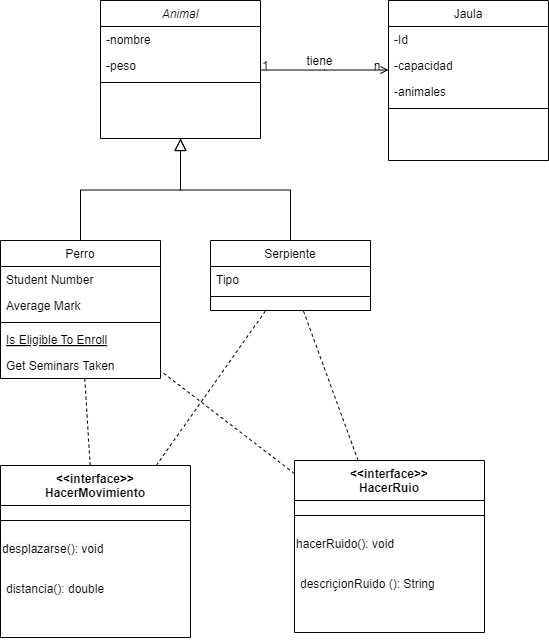

The diagram above was exported from draw.io. Its source (the exported page's mxGraphModel, read from the mxfile embedded in the PNG):
<mxGraphModel dx="1518" dy="614" grid="0" gridSize="10" guides="1" tooltips="1" connect="1" arrows="1" fold="1" page="1" pageScale="1" pageWidth="827" pageHeight="1169" math="0" shadow="0">
  <root>
    <mxCell id="WIyWlLk6GJQsqaUBKTNV-0" />
    <mxCell id="WIyWlLk6GJQsqaUBKTNV-1" parent="WIyWlLk6GJQsqaUBKTNV-0" />
    <mxCell id="zkfFHV4jXpPFQw0GAbJ--0" value="Animal" style="swimlane;fontStyle=2;align=center;verticalAlign=top;childLayout=stackLayout;horizontal=1;startSize=26;horizontalStack=0;resizeParent=1;resizeLast=0;collapsible=1;marginBottom=0;rounded=0;shadow=0;strokeWidth=1;" parent="WIyWlLk6GJQsqaUBKTNV-1" vertex="1">
      <mxGeometry x="220" y="120" width="160" height="138" as="geometry">
        <mxRectangle x="230" y="140" width="160" height="26" as="alternateBounds" />
      </mxGeometry>
    </mxCell>
    <mxCell id="zkfFHV4jXpPFQw0GAbJ--1" value="-nombre" style="text;align=left;verticalAlign=top;spacingLeft=4;spacingRight=4;overflow=hidden;rotatable=0;points=[[0,0.5],[1,0.5]];portConstraint=eastwest;" parent="zkfFHV4jXpPFQw0GAbJ--0" vertex="1">
      <mxGeometry y="26" width="160" height="26" as="geometry" />
    </mxCell>
    <mxCell id="zkfFHV4jXpPFQw0GAbJ--2" value="-peso" style="text;align=left;verticalAlign=top;spacingLeft=4;spacingRight=4;overflow=hidden;rotatable=0;points=[[0,0.5],[1,0.5]];portConstraint=eastwest;rounded=0;shadow=0;html=0;" parent="zkfFHV4jXpPFQw0GAbJ--0" vertex="1">
      <mxGeometry y="52" width="160" height="26" as="geometry" />
    </mxCell>
    <mxCell id="zkfFHV4jXpPFQw0GAbJ--4" value="" style="line;html=1;strokeWidth=1;align=left;verticalAlign=middle;spacingTop=-1;spacingLeft=3;spacingRight=3;rotatable=0;labelPosition=right;points=[];portConstraint=eastwest;" parent="zkfFHV4jXpPFQw0GAbJ--0" vertex="1">
      <mxGeometry y="78" width="160" height="8" as="geometry" />
    </mxCell>
    <mxCell id="zkfFHV4jXpPFQw0GAbJ--6" value="Perro" style="swimlane;fontStyle=0;align=center;verticalAlign=top;childLayout=stackLayout;horizontal=1;startSize=26;horizontalStack=0;resizeParent=1;resizeLast=0;collapsible=1;marginBottom=0;rounded=0;shadow=0;strokeWidth=1;" parent="WIyWlLk6GJQsqaUBKTNV-1" vertex="1">
      <mxGeometry x="120" y="360" width="160" height="138" as="geometry">
        <mxRectangle x="130" y="380" width="160" height="26" as="alternateBounds" />
      </mxGeometry>
    </mxCell>
    <mxCell id="zkfFHV4jXpPFQw0GAbJ--7" value="Student Number" style="text;align=left;verticalAlign=top;spacingLeft=4;spacingRight=4;overflow=hidden;rotatable=0;points=[[0,0.5],[1,0.5]];portConstraint=eastwest;" parent="zkfFHV4jXpPFQw0GAbJ--6" vertex="1">
      <mxGeometry y="26" width="160" height="26" as="geometry" />
    </mxCell>
    <mxCell id="zkfFHV4jXpPFQw0GAbJ--8" value="Average Mark" style="text;align=left;verticalAlign=top;spacingLeft=4;spacingRight=4;overflow=hidden;rotatable=0;points=[[0,0.5],[1,0.5]];portConstraint=eastwest;rounded=0;shadow=0;html=0;" parent="zkfFHV4jXpPFQw0GAbJ--6" vertex="1">
      <mxGeometry y="52" width="160" height="26" as="geometry" />
    </mxCell>
    <mxCell id="zkfFHV4jXpPFQw0GAbJ--9" value="" style="line;html=1;strokeWidth=1;align=left;verticalAlign=middle;spacingTop=-1;spacingLeft=3;spacingRight=3;rotatable=0;labelPosition=right;points=[];portConstraint=eastwest;" parent="zkfFHV4jXpPFQw0GAbJ--6" vertex="1">
      <mxGeometry y="78" width="160" height="8" as="geometry" />
    </mxCell>
    <mxCell id="zkfFHV4jXpPFQw0GAbJ--10" value="Is Eligible To Enroll" style="text;align=left;verticalAlign=top;spacingLeft=4;spacingRight=4;overflow=hidden;rotatable=0;points=[[0,0.5],[1,0.5]];portConstraint=eastwest;fontStyle=4" parent="zkfFHV4jXpPFQw0GAbJ--6" vertex="1">
      <mxGeometry y="86" width="160" height="26" as="geometry" />
    </mxCell>
    <mxCell id="zkfFHV4jXpPFQw0GAbJ--11" value="Get Seminars Taken" style="text;align=left;verticalAlign=top;spacingLeft=4;spacingRight=4;overflow=hidden;rotatable=0;points=[[0,0.5],[1,0.5]];portConstraint=eastwest;" parent="zkfFHV4jXpPFQw0GAbJ--6" vertex="1">
      <mxGeometry y="112" width="160" height="26" as="geometry" />
    </mxCell>
    <mxCell id="zkfFHV4jXpPFQw0GAbJ--12" value="" style="endArrow=block;endSize=10;endFill=0;shadow=0;strokeWidth=1;rounded=0;curved=0;edgeStyle=elbowEdgeStyle;elbow=vertical;" parent="WIyWlLk6GJQsqaUBKTNV-1" source="zkfFHV4jXpPFQw0GAbJ--6" target="zkfFHV4jXpPFQw0GAbJ--0" edge="1">
      <mxGeometry width="160" relative="1" as="geometry">
        <mxPoint x="200" y="203" as="sourcePoint" />
        <mxPoint x="200" y="203" as="targetPoint" />
      </mxGeometry>
    </mxCell>
    <mxCell id="zkfFHV4jXpPFQw0GAbJ--13" value="Serpiente" style="swimlane;fontStyle=0;align=center;verticalAlign=top;childLayout=stackLayout;horizontal=1;startSize=26;horizontalStack=0;resizeParent=1;resizeLast=0;collapsible=1;marginBottom=0;rounded=0;shadow=0;strokeWidth=1;" parent="WIyWlLk6GJQsqaUBKTNV-1" vertex="1">
      <mxGeometry x="330" y="360" width="160" height="70" as="geometry">
        <mxRectangle x="340" y="380" width="170" height="26" as="alternateBounds" />
      </mxGeometry>
    </mxCell>
    <mxCell id="zkfFHV4jXpPFQw0GAbJ--14" value="Tipo" style="text;align=left;verticalAlign=top;spacingLeft=4;spacingRight=4;overflow=hidden;rotatable=0;points=[[0,0.5],[1,0.5]];portConstraint=eastwest;" parent="zkfFHV4jXpPFQw0GAbJ--13" vertex="1">
      <mxGeometry y="26" width="160" height="26" as="geometry" />
    </mxCell>
    <mxCell id="zkfFHV4jXpPFQw0GAbJ--15" value="" style="line;html=1;strokeWidth=1;align=left;verticalAlign=middle;spacingTop=-1;spacingLeft=3;spacingRight=3;rotatable=0;labelPosition=right;points=[];portConstraint=eastwest;" parent="zkfFHV4jXpPFQw0GAbJ--13" vertex="1">
      <mxGeometry y="52" width="160" height="8" as="geometry" />
    </mxCell>
    <mxCell id="zkfFHV4jXpPFQw0GAbJ--16" value="" style="endArrow=block;endSize=10;endFill=0;shadow=0;strokeWidth=1;rounded=0;curved=0;edgeStyle=elbowEdgeStyle;elbow=vertical;" parent="WIyWlLk6GJQsqaUBKTNV-1" source="zkfFHV4jXpPFQw0GAbJ--13" target="zkfFHV4jXpPFQw0GAbJ--0" edge="1">
      <mxGeometry width="160" relative="1" as="geometry">
        <mxPoint x="210" y="373" as="sourcePoint" />
        <mxPoint x="310" y="271" as="targetPoint" />
      </mxGeometry>
    </mxCell>
    <mxCell id="zkfFHV4jXpPFQw0GAbJ--17" value="Jaula" style="swimlane;fontStyle=0;align=center;verticalAlign=top;childLayout=stackLayout;horizontal=1;startSize=26;horizontalStack=0;resizeParent=1;resizeLast=0;collapsible=1;marginBottom=0;rounded=0;shadow=0;strokeWidth=1;" parent="WIyWlLk6GJQsqaUBKTNV-1" vertex="1">
      <mxGeometry x="508" y="120" width="160" height="160" as="geometry">
        <mxRectangle x="550" y="140" width="160" height="26" as="alternateBounds" />
      </mxGeometry>
    </mxCell>
    <mxCell id="zkfFHV4jXpPFQw0GAbJ--18" value="-Id" style="text;align=left;verticalAlign=top;spacingLeft=4;spacingRight=4;overflow=hidden;rotatable=0;points=[[0,0.5],[1,0.5]];portConstraint=eastwest;" parent="zkfFHV4jXpPFQw0GAbJ--17" vertex="1">
      <mxGeometry y="26" width="160" height="26" as="geometry" />
    </mxCell>
    <mxCell id="jpqKpFqeuqeTuFdT20r7-29" value="-capacidad" style="text;align=left;verticalAlign=top;spacingLeft=4;spacingRight=4;overflow=hidden;rotatable=0;points=[[0,0.5],[1,0.5]];portConstraint=eastwest;rounded=0;shadow=0;html=0;" parent="zkfFHV4jXpPFQw0GAbJ--17" vertex="1">
      <mxGeometry y="52" width="160" height="26" as="geometry" />
    </mxCell>
    <mxCell id="zkfFHV4jXpPFQw0GAbJ--19" value="-animales" style="text;align=left;verticalAlign=top;spacingLeft=4;spacingRight=4;overflow=hidden;rotatable=0;points=[[0,0.5],[1,0.5]];portConstraint=eastwest;rounded=0;shadow=0;html=0;" parent="zkfFHV4jXpPFQw0GAbJ--17" vertex="1">
      <mxGeometry y="78" width="160" height="26" as="geometry" />
    </mxCell>
    <mxCell id="zkfFHV4jXpPFQw0GAbJ--23" value="" style="line;html=1;strokeWidth=1;align=left;verticalAlign=middle;spacingTop=-1;spacingLeft=3;spacingRight=3;rotatable=0;labelPosition=right;points=[];portConstraint=eastwest;" parent="zkfFHV4jXpPFQw0GAbJ--17" vertex="1">
      <mxGeometry y="104" width="160" height="8" as="geometry" />
    </mxCell>
    <mxCell id="zkfFHV4jXpPFQw0GAbJ--26" value="" style="endArrow=open;shadow=0;strokeWidth=1;rounded=0;curved=0;endFill=1;edgeStyle=elbowEdgeStyle;elbow=vertical;" parent="WIyWlLk6GJQsqaUBKTNV-1" source="zkfFHV4jXpPFQw0GAbJ--0" target="zkfFHV4jXpPFQw0GAbJ--17" edge="1">
      <mxGeometry x="0.5" y="41" relative="1" as="geometry">
        <mxPoint x="380" y="192" as="sourcePoint" />
        <mxPoint x="540" y="192" as="targetPoint" />
        <mxPoint x="-40" y="32" as="offset" />
      </mxGeometry>
    </mxCell>
    <mxCell id="zkfFHV4jXpPFQw0GAbJ--27" value="1" style="resizable=0;align=left;verticalAlign=bottom;labelBackgroundColor=none;fontSize=12;" parent="zkfFHV4jXpPFQw0GAbJ--26" connectable="0" vertex="1">
      <mxGeometry x="-1" relative="1" as="geometry">
        <mxPoint y="4" as="offset" />
      </mxGeometry>
    </mxCell>
    <mxCell id="zkfFHV4jXpPFQw0GAbJ--28" value="n" style="resizable=0;align=right;verticalAlign=bottom;labelBackgroundColor=none;fontSize=12;" parent="zkfFHV4jXpPFQw0GAbJ--26" connectable="0" vertex="1">
      <mxGeometry x="1" relative="1" as="geometry">
        <mxPoint x="-7" y="4" as="offset" />
      </mxGeometry>
    </mxCell>
    <mxCell id="zkfFHV4jXpPFQw0GAbJ--29" value="tiene" style="text;html=1;resizable=0;points=[];;align=center;verticalAlign=middle;labelBackgroundColor=none;rounded=0;shadow=0;strokeWidth=1;fontSize=12;" parent="zkfFHV4jXpPFQw0GAbJ--26" vertex="1" connectable="0">
      <mxGeometry x="0.5" y="49" relative="1" as="geometry">
        <mxPoint x="-38" y="40" as="offset" />
      </mxGeometry>
    </mxCell>
    <mxCell id="jpqKpFqeuqeTuFdT20r7-19" value="&amp;lt;&amp;lt;interface&amp;gt;&amp;gt;&lt;div&gt;HacerRuio&lt;/div&gt;" style="swimlane;fontStyle=1;align=center;verticalAlign=top;childLayout=stackLayout;horizontal=1;startSize=40;horizontalStack=0;resizeParent=1;resizeParentMax=0;resizeLast=0;collapsible=1;marginBottom=0;whiteSpace=wrap;html=1;" parent="WIyWlLk6GJQsqaUBKTNV-1" vertex="1">
      <mxGeometry x="414" y="580" width="190" height="172" as="geometry" />
    </mxCell>
    <mxCell id="jpqKpFqeuqeTuFdT20r7-21" value="" style="line;strokeWidth=1;fillColor=none;align=left;verticalAlign=middle;spacingTop=-1;spacingLeft=3;spacingRight=3;rotatable=0;labelPosition=right;points=[];portConstraint=eastwest;strokeColor=inherit;" parent="jpqKpFqeuqeTuFdT20r7-19" vertex="1">
      <mxGeometry y="40" width="190" height="30" as="geometry" />
    </mxCell>
    <mxCell id="jpqKpFqeuqeTuFdT20r7-23" value="&lt;span style=&quot;color: rgb(0, 0, 0); font-family: Helvetica; font-size: 12px; font-style: normal; font-variant-ligatures: normal; font-variant-caps: normal; font-weight: 400; letter-spacing: normal; orphans: 2; text-align: left; text-indent: 0px; text-transform: none; widows: 2; word-spacing: 0px; -webkit-text-stroke-width: 0px; white-space: normal; background-color: rgb(251, 251, 251); text-decoration-thickness: initial; text-decoration-style: initial; text-decoration-color: initial; display: inline !important; float: none;&quot;&gt;hacerRuido(): void&lt;/span&gt;" style="text;whiteSpace=wrap;html=1;" parent="jpqKpFqeuqeTuFdT20r7-19" vertex="1">
      <mxGeometry y="70" width="190" height="40" as="geometry" />
    </mxCell>
    <mxCell id="jpqKpFqeuqeTuFdT20r7-22" value="descriçionRuido (): String" style="text;strokeColor=none;fillColor=none;align=left;verticalAlign=top;spacingLeft=4;spacingRight=4;overflow=hidden;rotatable=0;points=[[0,0.5],[1,0.5]];portConstraint=eastwest;whiteSpace=wrap;html=1;" parent="jpqKpFqeuqeTuFdT20r7-19" vertex="1">
      <mxGeometry y="110" width="190" height="62" as="geometry" />
    </mxCell>
    <mxCell id="jpqKpFqeuqeTuFdT20r7-24" value="&amp;lt;&amp;lt;interface&amp;gt;&amp;gt;&lt;div&gt;HacerMovimiento&lt;/div&gt;" style="swimlane;fontStyle=1;align=center;verticalAlign=top;childLayout=stackLayout;horizontal=1;startSize=40;horizontalStack=0;resizeParent=1;resizeParentMax=0;resizeLast=0;collapsible=1;marginBottom=0;whiteSpace=wrap;html=1;" parent="WIyWlLk6GJQsqaUBKTNV-1" vertex="1">
      <mxGeometry x="120" y="585" width="190" height="172" as="geometry" />
    </mxCell>
    <mxCell id="jpqKpFqeuqeTuFdT20r7-25" value="" style="line;strokeWidth=1;fillColor=none;align=left;verticalAlign=middle;spacingTop=-1;spacingLeft=3;spacingRight=3;rotatable=0;labelPosition=right;points=[];portConstraint=eastwest;strokeColor=inherit;" parent="jpqKpFqeuqeTuFdT20r7-24" vertex="1">
      <mxGeometry y="40" width="190" height="30" as="geometry" />
    </mxCell>
    <mxCell id="jpqKpFqeuqeTuFdT20r7-26" value="&lt;span style=&quot;color: rgb(0, 0, 0); font-family: Helvetica; font-size: 12px; font-style: normal; font-variant-ligatures: normal; font-variant-caps: normal; font-weight: 400; letter-spacing: normal; orphans: 2; text-align: left; text-indent: 0px; text-transform: none; widows: 2; word-spacing: 0px; -webkit-text-stroke-width: 0px; white-space: normal; background-color: rgb(251, 251, 251); text-decoration-thickness: initial; text-decoration-style: initial; text-decoration-color: initial; display: inline !important; float: none;&quot;&gt;desplazarse(): void&lt;/span&gt;" style="text;whiteSpace=wrap;html=1;" parent="jpqKpFqeuqeTuFdT20r7-24" vertex="1">
      <mxGeometry y="70" width="190" height="40" as="geometry" />
    </mxCell>
    <mxCell id="jpqKpFqeuqeTuFdT20r7-27" value="distancia(): double" style="text;strokeColor=none;fillColor=none;align=left;verticalAlign=top;spacingLeft=4;spacingRight=4;overflow=hidden;rotatable=0;points=[[0,0.5],[1,0.5]];portConstraint=eastwest;whiteSpace=wrap;html=1;" parent="jpqKpFqeuqeTuFdT20r7-24" vertex="1">
      <mxGeometry y="110" width="190" height="62" as="geometry" />
    </mxCell>
    <mxCell id="jpqKpFqeuqeTuFdT20r7-37" value="" style="endArrow=none;dashed=1;html=1;rounded=0;" parent="WIyWlLk6GJQsqaUBKTNV-1" source="jpqKpFqeuqeTuFdT20r7-24" target="zkfFHV4jXpPFQw0GAbJ--6" edge="1">
      <mxGeometry width="50" height="50" relative="1" as="geometry">
        <mxPoint x="330" y="490" as="sourcePoint" />
        <mxPoint x="380" y="440" as="targetPoint" />
      </mxGeometry>
    </mxCell>
    <mxCell id="jpqKpFqeuqeTuFdT20r7-38" value="" style="endArrow=none;dashed=1;html=1;rounded=0;" parent="WIyWlLk6GJQsqaUBKTNV-1" source="jpqKpFqeuqeTuFdT20r7-24" target="zkfFHV4jXpPFQw0GAbJ--13" edge="1">
      <mxGeometry width="50" height="50" relative="1" as="geometry">
        <mxPoint x="330" y="490" as="sourcePoint" />
        <mxPoint x="380" y="440" as="targetPoint" />
      </mxGeometry>
    </mxCell>
    <mxCell id="jpqKpFqeuqeTuFdT20r7-39" value="" style="endArrow=none;dashed=1;html=1;rounded=0;" parent="WIyWlLk6GJQsqaUBKTNV-1" source="jpqKpFqeuqeTuFdT20r7-19" target="zkfFHV4jXpPFQw0GAbJ--6" edge="1">
      <mxGeometry width="50" height="50" relative="1" as="geometry">
        <mxPoint x="460" y="520" as="sourcePoint" />
        <mxPoint x="510" y="470" as="targetPoint" />
      </mxGeometry>
    </mxCell>
    <mxCell id="jpqKpFqeuqeTuFdT20r7-40" value="" style="endArrow=none;dashed=1;html=1;rounded=0;" parent="WIyWlLk6GJQsqaUBKTNV-1" source="jpqKpFqeuqeTuFdT20r7-19" target="zkfFHV4jXpPFQw0GAbJ--13" edge="1">
      <mxGeometry width="50" height="50" relative="1" as="geometry">
        <mxPoint x="510" y="510" as="sourcePoint" />
        <mxPoint x="560" y="460" as="targetPoint" />
      </mxGeometry>
    </mxCell>
  </root>
</mxGraphModel>